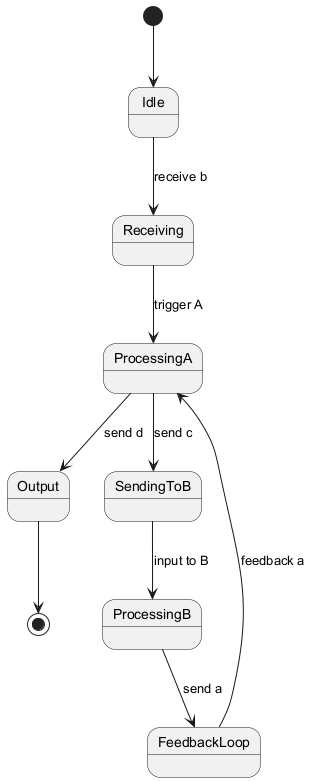

The diagram above was rendered by PlantUML. Its source (embedded in the PNG):
@startuml
[*] --> Idle
Idle --> Receiving : receive b
Receiving --> ProcessingA : trigger A
ProcessingA --> Output : send d
ProcessingA --> SendingToB : send c
SendingToB --> ProcessingB : input to B
ProcessingB --> FeedbackLoop : send a
FeedbackLoop --> ProcessingA : feedback a
Output --> [*]
@enduml